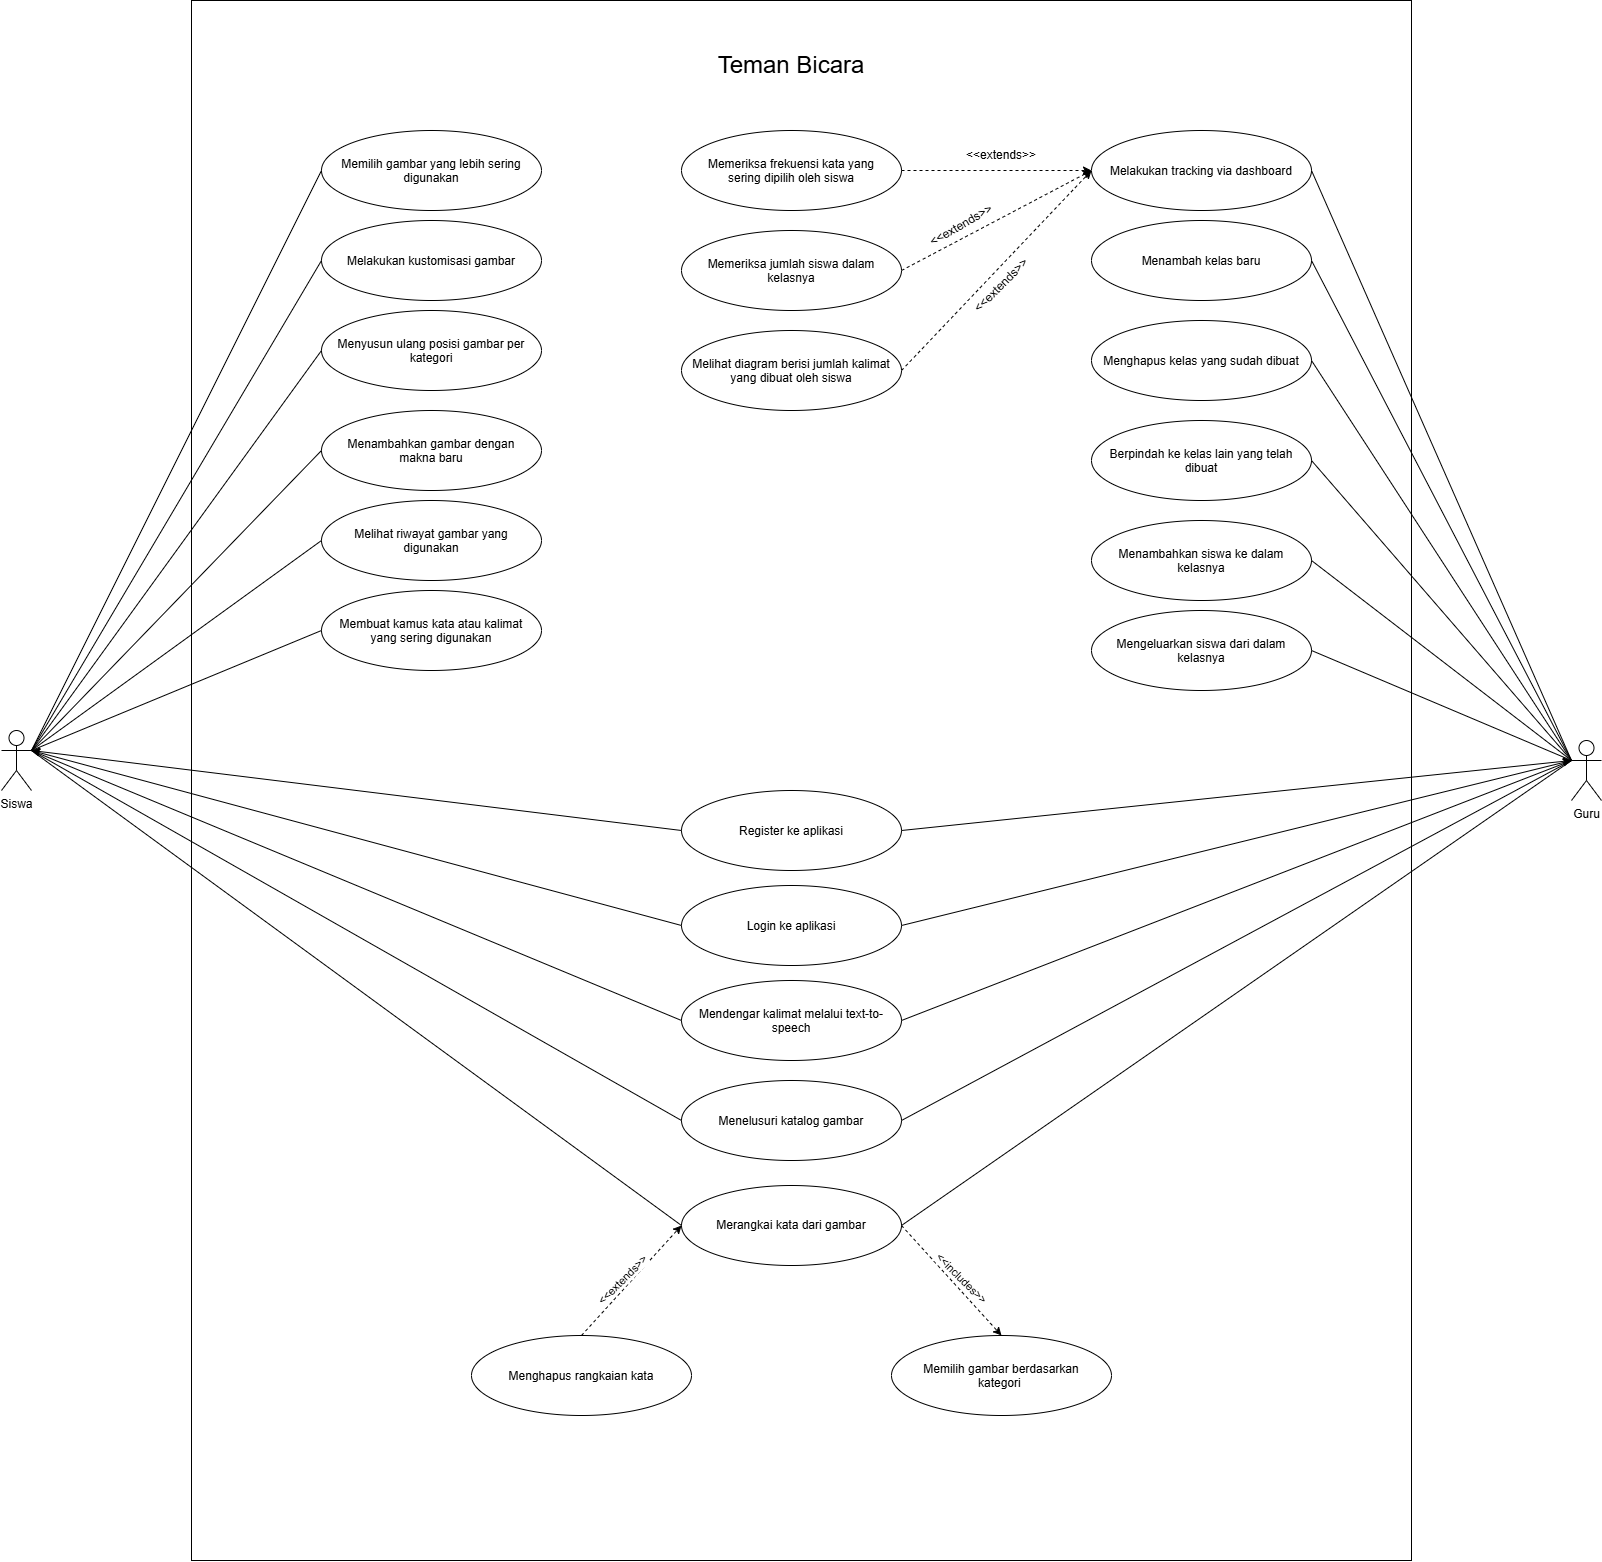

The diagram above was exported from draw.io. Its source (the exported page's mxGraphModel, read from the mxfile embedded in the PNG):
<mxGraphModel dx="2122" dy="1613" grid="1" gridSize="10" guides="1" tooltips="1" connect="1" arrows="1" fold="1" page="1" pageScale="1" pageWidth="850" pageHeight="1100" math="0" shadow="0">
  <root>
    <mxCell id="0" />
    <mxCell id="1" parent="0" />
    <mxCell id="U-3v4A7PbZlGQiB7giUl-7" parent="1" style="rounded=0;whiteSpace=wrap;html=1;fillColor=none;" value="" vertex="1">
      <mxGeometry height="1560" width="1220" x="910" y="420" as="geometry" />
    </mxCell>
    <mxCell id="DgQSjabiCGBwXAA8NQCk-15" parent="1" style="ellipse;whiteSpace=wrap;html=1;shapeInside=1;" value="&lt;div style=&quot;&quot;&gt;Memilih gambar berdasarkan kategori&amp;nbsp;&lt;/div&gt;" vertex="1">
      <mxGeometry height="80" width="220" x="1610" y="1755" as="geometry" />
    </mxCell>
    <mxCell id="DgQSjabiCGBwXAA8NQCk-16" edge="1" parent="1" source="DgQSjabiCGBwXAA8NQCk-18" style="rounded=0;orthogonalLoop=1;jettySize=auto;html=1;exitX=1;exitY=0.5;exitDx=0;exitDy=0;entryX=0.5;entryY=0;entryDx=0;entryDy=0;dashed=1;" target="DgQSjabiCGBwXAA8NQCk-15">
      <mxGeometry relative="1" as="geometry" />
    </mxCell>
    <mxCell id="DgQSjabiCGBwXAA8NQCk-17" connectable="0" parent="DgQSjabiCGBwXAA8NQCk-16" style="edgeLabel;html=1;align=center;verticalAlign=middle;resizable=0;points=[];rotation=45;" value="&amp;lt;&amp;lt;includes&amp;gt;&amp;gt;" vertex="1">
      <mxGeometry relative="1" x="0.221" as="geometry">
        <mxPoint x="-1" y="-15" as="offset" />
      </mxGeometry>
    </mxCell>
    <mxCell id="DgQSjabiCGBwXAA8NQCk-18" parent="1" style="ellipse;whiteSpace=wrap;html=1;shapeInside=1;" value="&lt;br&gt;&lt;br&gt;Merangkai kata dari gambar&lt;br&gt;&lt;br&gt;&lt;div&gt;&lt;br/&gt;&lt;/div&gt;" vertex="1">
      <mxGeometry height="80" width="220" x="1400" y="1605" as="geometry" />
    </mxCell>
    <mxCell id="DgQSjabiCGBwXAA8NQCk-19" parent="1" style="ellipse;whiteSpace=wrap;html=1;shapeInside=1;" value="Memilih gambar yang lebih sering digunakan" vertex="1">
      <mxGeometry height="80" width="220" x="1040" y="550" as="geometry" />
    </mxCell>
    <mxCell id="DgQSjabiCGBwXAA8NQCk-20" parent="1" style="ellipse;whiteSpace=wrap;html=1;shapeInside=1;" value="Mendengar kalimat melalui text-to-speech" vertex="1">
      <mxGeometry height="80" width="220" x="1400" y="1400" as="geometry" />
    </mxCell>
    <mxCell id="DgQSjabiCGBwXAA8NQCk-21" parent="1" style="ellipse;whiteSpace=wrap;html=1;shapeInside=1;" value="Menelusuri katalog gambar" vertex="1">
      <mxGeometry height="80" width="220" x="1400" y="1500" as="geometry" />
    </mxCell>
    <mxCell id="DgQSjabiCGBwXAA8NQCk-22" parent="1" style="ellipse;whiteSpace=wrap;html=1;shapeInside=1;" value="Melakukan kustomisasi gambar" vertex="1">
      <mxGeometry height="80" width="220" x="1040" y="640" as="geometry" />
    </mxCell>
    <mxCell id="DgQSjabiCGBwXAA8NQCk-23" parent="1" style="ellipse;whiteSpace=wrap;html=1;shapeInside=1;" value="Menambahkan gambar dengan makna baru" vertex="1">
      <mxGeometry height="80" width="220" x="1040" y="830" as="geometry" />
    </mxCell>
    <mxCell id="DgQSjabiCGBwXAA8NQCk-24" parent="1" style="ellipse;whiteSpace=wrap;html=1;shapeInside=1;" value="Menyusun ulang posisi gambar per kategori" vertex="1">
      <mxGeometry height="80" width="220" x="1040" y="730" as="geometry" />
    </mxCell>
    <mxCell id="DgQSjabiCGBwXAA8NQCk-25" parent="1" style="ellipse;whiteSpace=wrap;html=1;shapeInside=1;" value="Melihat riwayat gambar yang digunakan" vertex="1">
      <mxGeometry height="80" width="220" x="1040" y="920" as="geometry" />
    </mxCell>
    <mxCell id="DgQSjabiCGBwXAA8NQCk-26" parent="1" style="ellipse;whiteSpace=wrap;html=1;shapeInside=1;" value="Menghapus rangkaian kata" vertex="1">
      <mxGeometry height="80" width="220" x="1190" y="1755" as="geometry" />
    </mxCell>
    <mxCell id="DgQSjabiCGBwXAA8NQCk-28" parent="1" style="text;html=1;whiteSpace=wrap;strokeColor=none;fillColor=none;align=center;verticalAlign=middle;rounded=0;" value="&lt;font style=&quot;font-size: 24px;&quot;&gt;Teman Bicara&lt;/font&gt;" vertex="1">
      <mxGeometry height="30" width="240" x="1390" y="470" as="geometry" />
    </mxCell>
    <mxCell id="DgQSjabiCGBwXAA8NQCk-33" edge="1" parent="1" source="DgQSjabiCGBwXAA8NQCk-26" style="rounded=0;orthogonalLoop=1;jettySize=auto;html=1;exitX=0.5;exitY=0;exitDx=0;exitDy=0;entryX=0;entryY=0.5;entryDx=0;entryDy=0;dashed=1;" target="DgQSjabiCGBwXAA8NQCk-18">
      <mxGeometry relative="1" as="geometry">
        <mxPoint x="1645" y="1677" as="sourcePoint" />
        <mxPoint x="1820" y="1677" as="targetPoint" />
      </mxGeometry>
    </mxCell>
    <mxCell id="DgQSjabiCGBwXAA8NQCk-34" connectable="0" parent="DgQSjabiCGBwXAA8NQCk-33" style="edgeLabel;html=1;align=center;verticalAlign=middle;resizable=0;points=[];rotation=-45;" value="&amp;lt;&amp;lt;extends&amp;gt;&amp;gt;" vertex="1">
      <mxGeometry relative="1" x="0.221" as="geometry">
        <mxPoint x="-21" y="12" as="offset" />
      </mxGeometry>
    </mxCell>
    <mxCell id="DgQSjabiCGBwXAA8NQCk-35" parent="1" style="ellipse;whiteSpace=wrap;html=1;shapeInside=1;" value="Membuat kamus kata atau kalimat yang sering digunakan" vertex="1">
      <mxGeometry height="80" width="220" x="1040" y="1010" as="geometry" />
    </mxCell>
    <mxCell id="DgQSjabiCGBwXAA8NQCk-59" edge="1" parent="1" source="DgQSjabiCGBwXAA8NQCk-36" style="rounded=0;orthogonalLoop=1;jettySize=auto;html=1;exitX=1;exitY=0.5;exitDx=0;exitDy=0;entryX=0;entryY=0.5;entryDx=0;entryDy=0;dashed=1;" target="DgQSjabiCGBwXAA8NQCk-38">
      <mxGeometry relative="1" as="geometry" />
    </mxCell>
    <mxCell id="DgQSjabiCGBwXAA8NQCk-36" parent="1" style="ellipse;whiteSpace=wrap;html=1;shapeInside=1;" value="Memeriksa frekuensi kata yang sering dipilih oleh siswa" vertex="1">
      <mxGeometry height="80" width="220" x="1400" y="550" as="geometry" />
    </mxCell>
    <mxCell id="DgQSjabiCGBwXAA8NQCk-60" edge="1" parent="1" source="DgQSjabiCGBwXAA8NQCk-37" style="rounded=0;orthogonalLoop=1;jettySize=auto;html=1;exitX=1;exitY=0.5;exitDx=0;exitDy=0;entryX=0;entryY=0.5;entryDx=0;entryDy=0;dashed=1;" target="DgQSjabiCGBwXAA8NQCk-38">
      <mxGeometry relative="1" as="geometry" />
    </mxCell>
    <mxCell id="DgQSjabiCGBwXAA8NQCk-37" parent="1" style="ellipse;whiteSpace=wrap;html=1;shapeInside=1;" value="Memeriksa jumlah siswa dalam kelasnya" vertex="1">
      <mxGeometry height="80" width="220" x="1400" y="650" as="geometry" />
    </mxCell>
    <mxCell id="DgQSjabiCGBwXAA8NQCk-38" parent="1" style="ellipse;whiteSpace=wrap;html=1;shapeInside=1;" value="Melakukan tracking via dashboard" vertex="1">
      <mxGeometry height="80" width="220" x="1810" y="550" as="geometry" />
    </mxCell>
    <mxCell id="DgQSjabiCGBwXAA8NQCk-61" edge="1" parent="1" source="DgQSjabiCGBwXAA8NQCk-39" style="rounded=0;orthogonalLoop=1;jettySize=auto;html=1;exitX=1;exitY=0.5;exitDx=0;exitDy=0;entryX=0;entryY=0.5;entryDx=0;entryDy=0;dashed=1;" target="DgQSjabiCGBwXAA8NQCk-38">
      <mxGeometry relative="1" as="geometry" />
    </mxCell>
    <mxCell id="DgQSjabiCGBwXAA8NQCk-39" parent="1" style="ellipse;whiteSpace=wrap;html=1;shapeInside=1;" value="Melihat diagram berisi jumlah kalimat yang dibuat oleh siswa" vertex="1">
      <mxGeometry height="80" width="220" x="1400" y="750" as="geometry" />
    </mxCell>
    <mxCell id="DgQSjabiCGBwXAA8NQCk-46" parent="1" style="ellipse;whiteSpace=wrap;html=1;shapeInside=1;" value="Menambah kelas baru" vertex="1">
      <mxGeometry height="80" width="220" x="1810" y="640" as="geometry" />
    </mxCell>
    <mxCell id="DgQSjabiCGBwXAA8NQCk-47" parent="1" style="ellipse;whiteSpace=wrap;html=1;shapeInside=1;" value="Menghapus kelas yang sudah dibuat" vertex="1">
      <mxGeometry height="80" width="220" x="1810" y="740" as="geometry" />
    </mxCell>
    <mxCell id="DgQSjabiCGBwXAA8NQCk-54" parent="1" style="ellipse;whiteSpace=wrap;html=1;shapeInside=1;" value="Berpindah ke kelas lain yang telah dibuat" vertex="1">
      <mxGeometry height="80" width="220" x="1810" y="840" as="geometry" />
    </mxCell>
    <mxCell id="DgQSjabiCGBwXAA8NQCk-55" parent="1" style="ellipse;whiteSpace=wrap;html=1;shapeInside=1;" value="Menambahkan siswa ke dalam kelasnya" vertex="1">
      <mxGeometry height="80" width="220" x="1810" y="940" as="geometry" />
    </mxCell>
    <mxCell id="DgQSjabiCGBwXAA8NQCk-56" parent="1" style="ellipse;whiteSpace=wrap;html=1;shapeInside=1;" value="Mengeluarkan siswa dari dalam kelasnya" vertex="1">
      <mxGeometry height="80" width="220" x="1810" y="1030" as="geometry" />
    </mxCell>
    <mxCell id="DgQSjabiCGBwXAA8NQCk-62" parent="1" style="text;html=1;whiteSpace=wrap;strokeColor=none;fillColor=none;align=center;verticalAlign=middle;rounded=0;" value="&amp;lt;&amp;lt;extends&amp;gt;&amp;gt;" vertex="1">
      <mxGeometry height="30" width="60" x="1690" y="560" as="geometry" />
    </mxCell>
    <mxCell id="DgQSjabiCGBwXAA8NQCk-63" parent="1" style="text;html=1;whiteSpace=wrap;strokeColor=none;fillColor=none;align=center;verticalAlign=middle;rounded=0;rotation=-30;" value="&amp;lt;&amp;lt;extends&amp;gt;&amp;gt;" vertex="1">
      <mxGeometry height="30" width="60" x="1650" y="630" as="geometry" />
    </mxCell>
    <mxCell id="DgQSjabiCGBwXAA8NQCk-64" parent="1" style="text;html=1;whiteSpace=wrap;strokeColor=none;fillColor=none;align=center;verticalAlign=middle;rounded=0;rotation=-45;" value="&amp;lt;&amp;lt;extends&amp;gt;&amp;gt;" vertex="1">
      <mxGeometry height="30" width="60" x="1690" y="690" as="geometry" />
    </mxCell>
    <mxCell id="DgQSjabiCGBwXAA8NQCk-70" edge="1" parent="1" source="DgQSjabiCGBwXAA8NQCk-66" style="rounded=0;orthogonalLoop=1;jettySize=auto;html=1;exitX=1;exitY=0.3333333333333333;exitDx=0;exitDy=0;exitPerimeter=0;entryX=0;entryY=0.5;entryDx=0;entryDy=0;endArrow=none;endFill=0;" target="DgQSjabiCGBwXAA8NQCk-19">
      <mxGeometry relative="1" as="geometry" />
    </mxCell>
    <mxCell id="DgQSjabiCGBwXAA8NQCk-71" edge="1" parent="1" source="DgQSjabiCGBwXAA8NQCk-66" style="rounded=0;orthogonalLoop=1;jettySize=auto;html=1;exitX=1;exitY=0.3333333333333333;exitDx=0;exitDy=0;exitPerimeter=0;entryX=0;entryY=0.5;entryDx=0;entryDy=0;endArrow=none;endFill=0;" target="DgQSjabiCGBwXAA8NQCk-22">
      <mxGeometry relative="1" as="geometry" />
    </mxCell>
    <mxCell id="DgQSjabiCGBwXAA8NQCk-72" edge="1" parent="1" source="DgQSjabiCGBwXAA8NQCk-66" style="rounded=0;orthogonalLoop=1;jettySize=auto;html=1;exitX=1;exitY=0.3333333333333333;exitDx=0;exitDy=0;exitPerimeter=0;entryX=0;entryY=0.5;entryDx=0;entryDy=0;endArrow=none;endFill=0;" target="DgQSjabiCGBwXAA8NQCk-24">
      <mxGeometry relative="1" as="geometry" />
    </mxCell>
    <mxCell id="DgQSjabiCGBwXAA8NQCk-73" edge="1" parent="1" source="DgQSjabiCGBwXAA8NQCk-66" style="rounded=0;orthogonalLoop=1;jettySize=auto;html=1;exitX=1;exitY=0.3333333333333333;exitDx=0;exitDy=0;exitPerimeter=0;entryX=0;entryY=0.5;entryDx=0;entryDy=0;endArrow=none;endFill=0;" target="DgQSjabiCGBwXAA8NQCk-23">
      <mxGeometry relative="1" as="geometry" />
    </mxCell>
    <mxCell id="DgQSjabiCGBwXAA8NQCk-75" edge="1" parent="1" source="DgQSjabiCGBwXAA8NQCk-66" style="rounded=0;orthogonalLoop=1;jettySize=auto;html=1;exitX=1;exitY=0.3333333333333333;exitDx=0;exitDy=0;exitPerimeter=0;entryX=0;entryY=0.5;entryDx=0;entryDy=0;endArrow=none;endFill=0;" target="DgQSjabiCGBwXAA8NQCk-25">
      <mxGeometry relative="1" as="geometry" />
    </mxCell>
    <mxCell id="DgQSjabiCGBwXAA8NQCk-76" edge="1" parent="1" source="DgQSjabiCGBwXAA8NQCk-66" style="rounded=0;orthogonalLoop=1;jettySize=auto;html=1;exitX=1;exitY=0.3333333333333333;exitDx=0;exitDy=0;exitPerimeter=0;entryX=0;entryY=0.5;entryDx=0;entryDy=0;endArrow=none;endFill=0;" target="DgQSjabiCGBwXAA8NQCk-35">
      <mxGeometry relative="1" as="geometry" />
    </mxCell>
    <mxCell id="DgQSjabiCGBwXAA8NQCk-77" edge="1" parent="1" source="DgQSjabiCGBwXAA8NQCk-66" style="rounded=0;orthogonalLoop=1;jettySize=auto;html=1;exitX=1;exitY=0.3333333333333333;exitDx=0;exitDy=0;exitPerimeter=0;entryX=0;entryY=0.5;entryDx=0;entryDy=0;endArrow=none;endFill=0;" target="DgQSjabiCGBwXAA8NQCk-21">
      <mxGeometry relative="1" as="geometry" />
    </mxCell>
    <mxCell id="DgQSjabiCGBwXAA8NQCk-78" edge="1" parent="1" source="DgQSjabiCGBwXAA8NQCk-66" style="rounded=0;orthogonalLoop=1;jettySize=auto;html=1;exitX=1;exitY=0.3333333333333333;exitDx=0;exitDy=0;exitPerimeter=0;entryX=0;entryY=0.5;entryDx=0;entryDy=0;endArrow=none;endFill=0;" target="DgQSjabiCGBwXAA8NQCk-18">
      <mxGeometry relative="1" as="geometry" />
    </mxCell>
    <mxCell id="DgQSjabiCGBwXAA8NQCk-79" edge="1" parent="1" source="DgQSjabiCGBwXAA8NQCk-66" style="rounded=0;orthogonalLoop=1;jettySize=auto;html=1;exitX=1;exitY=0.3333333333333333;exitDx=0;exitDy=0;exitPerimeter=0;entryX=0;entryY=0.5;entryDx=0;entryDy=0;endArrow=none;endFill=0;" target="DgQSjabiCGBwXAA8NQCk-20">
      <mxGeometry relative="1" as="geometry" />
    </mxCell>
    <mxCell id="DgQSjabiCGBwXAA8NQCk-66" parent="1" style="shape=umlActor;verticalLabelPosition=bottom;verticalAlign=top;html=1;outlineConnect=0;" value="Siswa" vertex="1">
      <mxGeometry height="60" width="30" x="720" y="1150" as="geometry" />
    </mxCell>
    <mxCell id="DgQSjabiCGBwXAA8NQCk-80" edge="1" parent="1" source="DgQSjabiCGBwXAA8NQCk-69" style="rounded=0;orthogonalLoop=1;jettySize=auto;html=1;exitX=0;exitY=0.3333333333333333;exitDx=0;exitDy=0;exitPerimeter=0;entryX=1;entryY=0.5;entryDx=0;entryDy=0;endArrow=none;endFill=0;" target="DgQSjabiCGBwXAA8NQCk-38">
      <mxGeometry relative="1" as="geometry" />
    </mxCell>
    <mxCell id="DgQSjabiCGBwXAA8NQCk-81" edge="1" parent="1" source="DgQSjabiCGBwXAA8NQCk-69" style="rounded=0;orthogonalLoop=1;jettySize=auto;html=1;exitX=0;exitY=0.3333333333333333;exitDx=0;exitDy=0;exitPerimeter=0;entryX=1;entryY=0.5;entryDx=0;entryDy=0;endArrow=none;endFill=0;" target="DgQSjabiCGBwXAA8NQCk-46">
      <mxGeometry relative="1" as="geometry" />
    </mxCell>
    <mxCell id="DgQSjabiCGBwXAA8NQCk-82" edge="1" parent="1" source="DgQSjabiCGBwXAA8NQCk-69" style="rounded=0;orthogonalLoop=1;jettySize=auto;html=1;exitX=0;exitY=0.3333333333333333;exitDx=0;exitDy=0;exitPerimeter=0;entryX=1;entryY=0.5;entryDx=0;entryDy=0;endArrow=none;endFill=0;" target="DgQSjabiCGBwXAA8NQCk-47">
      <mxGeometry relative="1" as="geometry" />
    </mxCell>
    <mxCell id="DgQSjabiCGBwXAA8NQCk-84" edge="1" parent="1" source="DgQSjabiCGBwXAA8NQCk-69" style="rounded=0;orthogonalLoop=1;jettySize=auto;html=1;exitX=0;exitY=0.3333333333333333;exitDx=0;exitDy=0;exitPerimeter=0;entryX=1;entryY=0.5;entryDx=0;entryDy=0;endArrow=none;endFill=0;" target="DgQSjabiCGBwXAA8NQCk-54">
      <mxGeometry relative="1" as="geometry" />
    </mxCell>
    <mxCell id="DgQSjabiCGBwXAA8NQCk-85" edge="1" parent="1" source="DgQSjabiCGBwXAA8NQCk-69" style="rounded=0;orthogonalLoop=1;jettySize=auto;html=1;exitX=0;exitY=0.3333333333333333;exitDx=0;exitDy=0;exitPerimeter=0;entryX=1;entryY=0.5;entryDx=0;entryDy=0;endArrow=none;endFill=0;" target="DgQSjabiCGBwXAA8NQCk-55">
      <mxGeometry relative="1" as="geometry" />
    </mxCell>
    <mxCell id="DgQSjabiCGBwXAA8NQCk-86" edge="1" parent="1" source="DgQSjabiCGBwXAA8NQCk-69" style="rounded=0;orthogonalLoop=1;jettySize=auto;html=1;exitX=0;exitY=0.3333333333333333;exitDx=0;exitDy=0;exitPerimeter=0;entryX=1;entryY=0.5;entryDx=0;entryDy=0;endArrow=none;endFill=0;" target="DgQSjabiCGBwXAA8NQCk-56">
      <mxGeometry relative="1" as="geometry" />
    </mxCell>
    <mxCell id="DgQSjabiCGBwXAA8NQCk-87" edge="1" parent="1" source="DgQSjabiCGBwXAA8NQCk-69" style="rounded=0;orthogonalLoop=1;jettySize=auto;html=1;exitX=0;exitY=0.3333333333333333;exitDx=0;exitDy=0;exitPerimeter=0;entryX=1;entryY=0.5;entryDx=0;entryDy=0;endArrow=none;endFill=0;" target="DgQSjabiCGBwXAA8NQCk-20">
      <mxGeometry relative="1" as="geometry" />
    </mxCell>
    <mxCell id="DgQSjabiCGBwXAA8NQCk-88" edge="1" parent="1" source="DgQSjabiCGBwXAA8NQCk-69" style="rounded=0;orthogonalLoop=1;jettySize=auto;html=1;exitX=0;exitY=0.3333333333333333;exitDx=0;exitDy=0;exitPerimeter=0;entryX=1;entryY=0.5;entryDx=0;entryDy=0;endArrow=none;endFill=0;" target="DgQSjabiCGBwXAA8NQCk-21">
      <mxGeometry relative="1" as="geometry" />
    </mxCell>
    <mxCell id="DgQSjabiCGBwXAA8NQCk-89" edge="1" parent="1" source="DgQSjabiCGBwXAA8NQCk-69" style="rounded=0;orthogonalLoop=1;jettySize=auto;html=1;exitX=0;exitY=0.3333333333333333;exitDx=0;exitDy=0;exitPerimeter=0;entryX=1;entryY=0.5;entryDx=0;entryDy=0;endArrow=none;endFill=0;" target="DgQSjabiCGBwXAA8NQCk-18">
      <mxGeometry relative="1" as="geometry" />
    </mxCell>
    <mxCell id="DgQSjabiCGBwXAA8NQCk-69" parent="1" style="shape=umlActor;verticalLabelPosition=bottom;verticalAlign=top;html=1;outlineConnect=0;" value="Guru" vertex="1">
      <mxGeometry height="60" width="30" x="2290" y="1160" as="geometry" />
    </mxCell>
    <mxCell id="U-3v4A7PbZlGQiB7giUl-1" parent="1" style="ellipse;whiteSpace=wrap;html=1;shapeInside=1;" value="Register ke aplikasi" vertex="1">
      <mxGeometry height="80" width="220" x="1400" y="1210" as="geometry" />
    </mxCell>
    <mxCell id="U-3v4A7PbZlGQiB7giUl-2" parent="1" style="ellipse;whiteSpace=wrap;html=1;shapeInside=1;" value="Login ke aplikasi" vertex="1">
      <mxGeometry height="80" width="220" x="1400" y="1305" as="geometry" />
    </mxCell>
    <mxCell id="U-3v4A7PbZlGQiB7giUl-3" edge="1" parent="1" source="U-3v4A7PbZlGQiB7giUl-1" style="rounded=0;orthogonalLoop=1;jettySize=auto;html=1;exitX=1;exitY=0.5;exitDx=0;exitDy=0;entryX=0;entryY=0.3333333333333333;entryDx=0;entryDy=0;entryPerimeter=0;" target="DgQSjabiCGBwXAA8NQCk-69">
      <mxGeometry relative="1" as="geometry" />
    </mxCell>
    <mxCell id="U-3v4A7PbZlGQiB7giUl-4" edge="1" parent="1" source="U-3v4A7PbZlGQiB7giUl-2" style="rounded=0;orthogonalLoop=1;jettySize=auto;html=1;exitX=1;exitY=0.5;exitDx=0;exitDy=0;entryX=0;entryY=0.3333333333333333;entryDx=0;entryDy=0;entryPerimeter=0;" target="DgQSjabiCGBwXAA8NQCk-69">
      <mxGeometry relative="1" as="geometry" />
    </mxCell>
    <mxCell id="U-3v4A7PbZlGQiB7giUl-5" edge="1" parent="1" source="U-3v4A7PbZlGQiB7giUl-1" style="rounded=0;orthogonalLoop=1;jettySize=auto;html=1;exitX=0;exitY=0.5;exitDx=0;exitDy=0;entryX=1;entryY=0.3333333333333333;entryDx=0;entryDy=0;entryPerimeter=0;" target="DgQSjabiCGBwXAA8NQCk-66">
      <mxGeometry relative="1" as="geometry" />
    </mxCell>
    <mxCell id="U-3v4A7PbZlGQiB7giUl-6" edge="1" parent="1" source="U-3v4A7PbZlGQiB7giUl-2" style="rounded=0;orthogonalLoop=1;jettySize=auto;html=1;exitX=0;exitY=0.5;exitDx=0;exitDy=0;entryX=1;entryY=0.3333333333333333;entryDx=0;entryDy=0;entryPerimeter=0;" target="DgQSjabiCGBwXAA8NQCk-66">
      <mxGeometry relative="1" as="geometry" />
    </mxCell>
  </root>
</mxGraphModel>